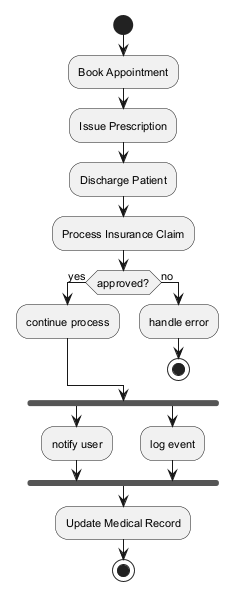

The diagram above was rendered by PlantUML. Its source (embedded in the PNG):
@startuml
skinparam backgroundColor #FFFFFF
skinparam classBackgroundColor #F3E5F5
skinparam classBorderColor #6A1B9A
skinparam defaultFontSize 11
start
:Book Appointment;
:Issue Prescription;
:Discharge Patient;
:Process Insurance Claim;
if (approved?) then (yes)
:continue process;
else (no)
:handle error;
stop
endif
fork
:notify user;
fork again
:log event;
end fork
:Update Medical Record;
stop
@enduml